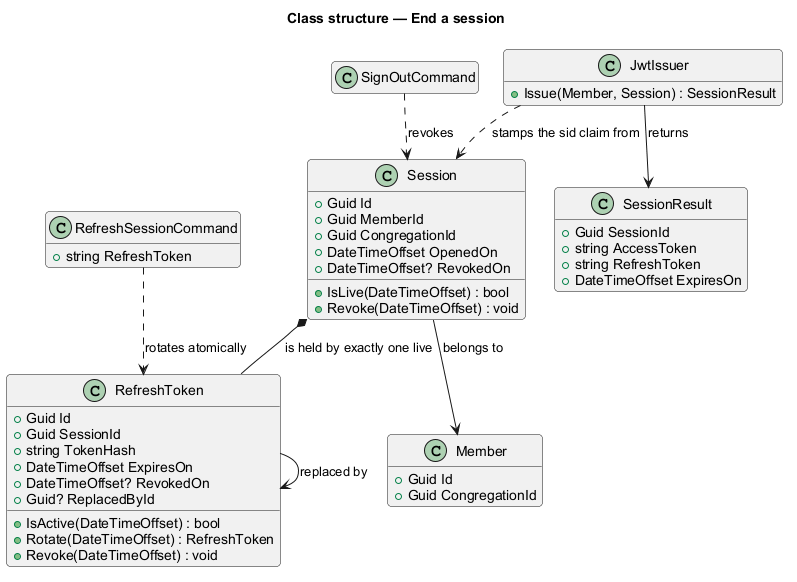

The diagram above was rendered by PlantUML. Its source (embedded in the PNG):
@startuml
!pragma layout smetana
title Class structure — End a session
skinparam backgroundColor #FFFFFF
skinparam shadowing false
skinparam roundcorner 8
skinparam defaultFontName Arial
hide empty members

class Session {
  +Guid Id
  +Guid MemberId
  +Guid CongregationId
  +DateTimeOffset OpenedOn
  +DateTimeOffset? RevokedOn
  +IsLive(DateTimeOffset) : bool
  +Revoke(DateTimeOffset) : void
}
class RefreshToken {
  +Guid Id
  +Guid SessionId
  +string TokenHash
  +DateTimeOffset ExpiresOn
  +DateTimeOffset? RevokedOn
  +Guid? ReplacedById
  +IsActive(DateTimeOffset) : bool
  +Rotate(DateTimeOffset) : RefreshToken
  +Revoke(DateTimeOffset) : void
}
class RefreshSessionCommand {
  +string RefreshToken
}
class SignOutCommand {
}
class SessionResult {
  +Guid SessionId
  +string AccessToken
  +string RefreshToken
  +DateTimeOffset ExpiresOn
}
class JwtIssuer {
  +Issue(Member, Session) : SessionResult
}
class Member {
  +Guid Id
  +Guid CongregationId
}

Session --> Member : belongs to
Session *-- RefreshToken : is held by exactly one live
RefreshSessionCommand ..> RefreshToken : rotates atomically
SignOutCommand ..> Session : revokes
RefreshToken --> RefreshToken : replaced by
JwtIssuer --> SessionResult : returns
JwtIssuer ..> Session : stamps the sid claim from
@enduml